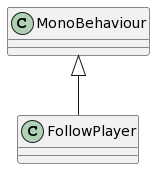

The diagram above was rendered by PlantUML. Its source (embedded in the PNG):
@startuml
class FollowPlayer {
}
MonoBehaviour <|-- FollowPlayer
@enduml